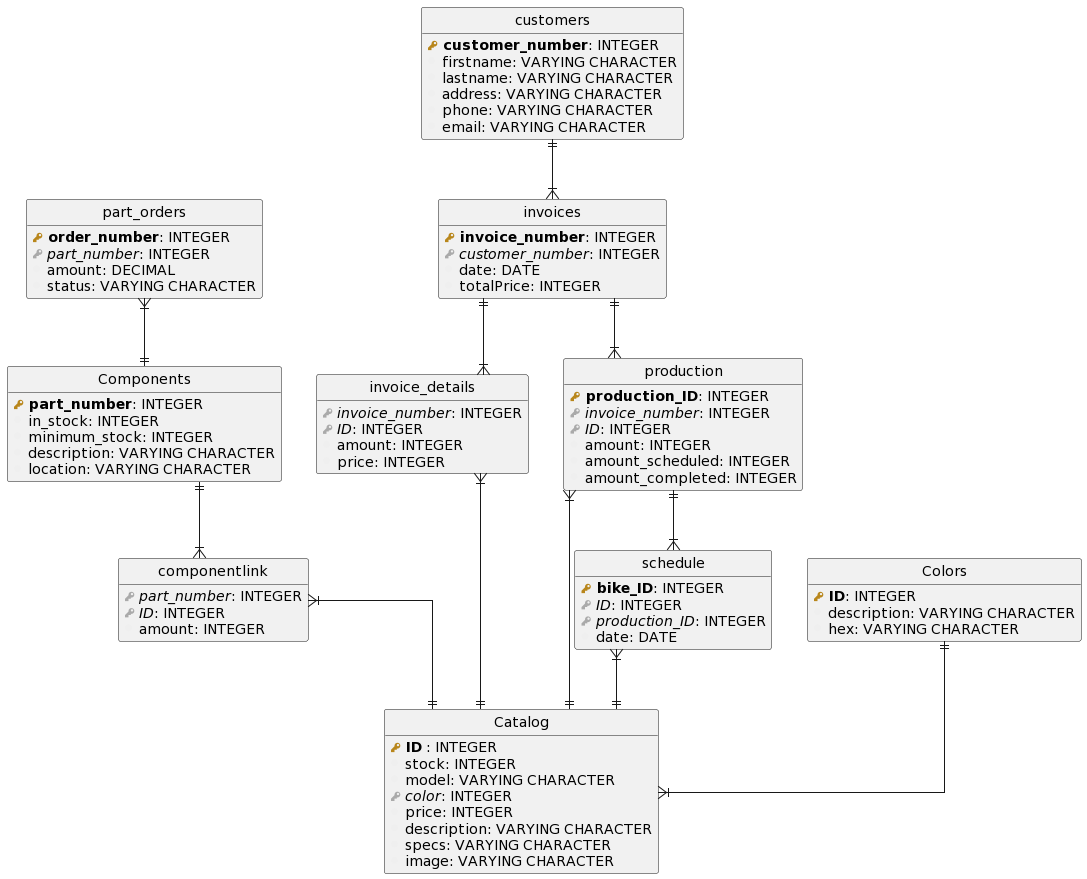

The diagram above was rendered by PlantUML. Its source (embedded in the PNG):
@startuml
!define primary_key(x) <b><color:#b8861b><&key></color> x</b>
!define foreign_key(x) <i><color:#aaaaaa><&key></color> x</i>
!define column(x) <color:#efefef><&media-record></color> x
!define table(x) entity x << (T, white) >>

skinparam linetype ortho

table( Catalog ) {
  primary_key( ID ) : INTEGER
  column( stock ): INTEGER
  column( model ): VARYING CHARACTER
  foreign_key( color ): INTEGER
  column( price ): INTEGER
  column( description ): VARYING CHARACTER
  column( specs ): VARYING CHARACTER
  column( image ): VARYING CHARACTER
}

table( componentlink ) {
  foreign_key( part_number ): INTEGER
  foreign_key( ID ): INTEGER
  column( amount ): INTEGER
}

table( Components ){
  primary_key( part_number ): INTEGER
  column( in_stock ): INTEGER
  column( minimum_stock ): INTEGER
  column( description ): VARYING CHARACTER
  column( location ): VARYING CHARACTER
}

table( part_orders ){
  primary_key( order_number ): INTEGER
  foreign_key( part_number ): INTEGER
  column( amount ): DECIMAL
  column( status ): VARYING CHARACTER
}
part_orders }|--|| Components
Components ||--|{ componentlink
componentlink }|--|| Catalog


table( customers ){
  primary_key( customer_number ): INTEGER
  column( firstname ): VARYING CHARACTER
  column( lastname ): VARYING CHARACTER
  column( address ): VARYING CHARACTER
  column( phone ): VARYING CHARACTER
  column( email ): VARYING CHARACTER
}

table( invoices ){
  primary_key( invoice_number ): INTEGER
  foreign_key( customer_number ): INTEGER
  column( date ): DATE
  column( totalPrice ): INTEGER
}

table( invoice_details ){
  foreign_key( invoice_number ): INTEGER
  foreign_key( ID ): INTEGER
  column( amount ): INTEGER
  column( price ): INTEGER
}
customers ||--|{ invoices
invoices ||--|{ invoice_details
invoice_details }|--|| Catalog

table( production ){
  primary_key( production_ID ): INTEGER
  foreign_key( invoice_number ): INTEGER
  foreign_key( ID ): INTEGER
  column( amount ): INTEGER
  column( amount_scheduled ): INTEGER
  column( amount_completed ): INTEGER
}
invoices ||--|{ production
production }|--|| Catalog

table( schedule ){
  primary_key( bike_ID ): INTEGER
  foreign_key( ID ): INTEGER
  foreign_key( production_ID ): INTEGER
  column( date ): DATE
}
production ||--|{ schedule
schedule }|--|| Catalog

table( Colors ){
  primary_key( ID ): INTEGER
  column( description ): VARYING CHARACTER
  column( hex ): VARYING CHARACTER
}
Colors ||--|{ Catalog

hide methods
hide circle
@enduml